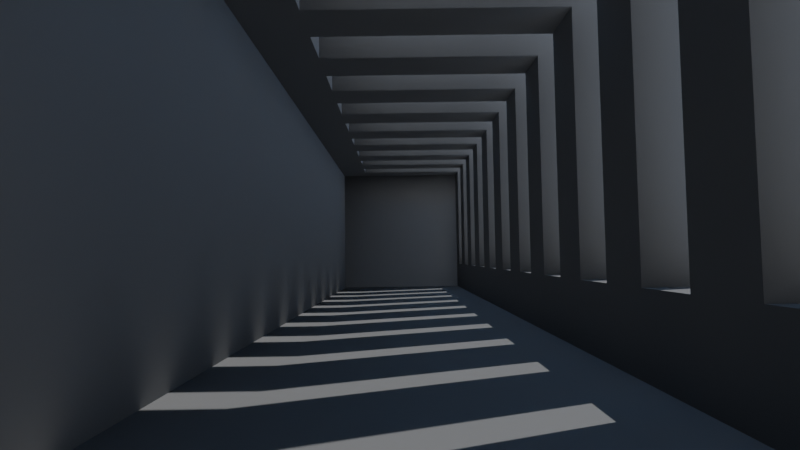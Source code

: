 # Source: museum.blend  (saved by Blender 3.6.13; exported with 4.5.12 LTS)
import bpy
from mathutils import Matrix  # noqa: F401  (used for matrix-valued properties, if any)

bpy.ops.wm.read_factory_settings(use_empty=True)
scene = bpy.context.scene
scene.name = 'Scene'

# ---- collections
col_collection = bpy.data.collections.new('Collection'); scene.collection.children.link(col_collection)

# ---- images (referenced by path relative to the original .blend; pixels are not part of the script)
import os
ASSET_DIR = os.environ.get("B2B_ASSET_DIR", "")  # directory of the original .blend (textures are referenced by path, not embedded)
HERE = os.path.dirname(os.path.abspath(__file__))  # packed textures are extracted next to this script under _unpacked/

def load_image(name, relpath, width, height, colorspace="sRGB"):
    """Load a texture the original file referenced (path relative to the .blend, or extracted next to this script)."""
    p = next((c for c in (os.path.join(HERE, relpath), os.path.join(ASSET_DIR, relpath)) if relpath and os.path.exists(c)), "")
    if p:
        img = bpy.data.images.load(p, check_existing=True)
        img.name = name
    else:  # same state as the original file: an image datablock whose file is absent (Cycles renders it pink)
        img = bpy.data.images.new(name, width, height)
        img.source = "FILE"
        img.filepath = "//" + (relpath or name)
    img.colorspace_settings.name = colorspace
    return img
img_concrete_nrm_png = load_image('concrete_nrm.png', 'concrete_nrm.png', 1024, 1024, 'Non-Color')
img_concrete_diff_png = load_image('concrete_diff.png', 'concrete_diff.png', 1024, 1024, 'sRGB')

# ---- materials (node trees are filled in below, after node groups)
mat_material = bpy.data.materials.new('Material')
mat_material.alpha_threshold = 0.0
mat_material.roughness = 0.5
mat_material.line_color = (0.0, 0.0, 0.0, 1.0)

# ---- material node trees
mat_material.use_nodes = True; mat_material.node_tree.nodes.clear()
_N = mat_material.node_tree.nodes; _L = mat_material.node_tree.links
n0 = _N.new('ShaderNodeOutputMaterial'); n0.name = 'Material Output'; n0.location = (300, 300)
n1 = _N.new('ShaderNodeTexImage'); n1.name = 'Image Texture.001'; n1.location = (-517, -64)
n1.image = img_concrete_nrm_png
n2 = _N.new('ShaderNodeTexImage'); n2.name = 'Image Texture'; n2.location = (-403, 281)
n2.image = img_concrete_diff_png
n3 = _N.new('ShaderNodeBsdfPrincipled'); n3.name = 'Principled BSDF'; n3.location = (10, 300)
n3.distribution = 'GGX'
n3.subsurface_method = 'RANDOM_WALK_SKIN'
n3.inputs[0].default_value = (0.4146, 0.4146, 0.4146, 1.0)
n3.inputs[2].default_value = 1.0
n3.inputs[3].default_value = 1.45
n3.inputs[13].default_value = 0.0
n3.inputs[27].default_value = (0.0, 0.0, 0.0, 1.0)
n3.inputs[28].default_value = 1.0
n4 = _N.new('ShaderNodeNormalMap'); n4.name = 'Normal Map'; n4.location = (-227, -98)
_L.new(n3.outputs[0], n0.inputs[0])
_L.new(n1.outputs[0], n4.inputs[1])
_L.new(n4.outputs[0], n3.inputs[5])
n0.is_active_output = True

# ---- world
world_world = bpy.data.worlds.new('World'); scene.world = world_world
world_world.use_nodes = True; world_world.node_tree.nodes.clear()
_N = world_world.node_tree.nodes; _L = world_world.node_tree.links
n0 = _N.new('ShaderNodeOutputWorld'); n0.name = 'World Output'; n0.location = (300, 300)
n1 = _N.new('ShaderNodeBackground'); n1.name = 'Background'; n1.location = (10, 300)
n1.inputs[0].default_value = (0.2178, 0.4219, 0.723, 1.0)
_L.new(n1.outputs[0], n0.inputs[0])
n0.is_active_output = True
world_world.color = (0.05088, 0.05088, 0.05088)
world_world.use_sun_shadow = False
world_world.sun_shadow_jitter_overblur = 0.0

# ---- cameras
cam_camera_001 = bpy.data.cameras.new('Camera.001')
cam_camera_001.lens = 25.0

# ---- lights
light_sun = bpy.data.lights.new('Sun', 'SUN')
light_sun.transmission_factor = 0.0
light_sun.energy = 5.0

# ---- meshes
me_cube_001 = bpy.data.meshes.new('Cube.001')
me_cube_001.from_pydata([(-6.0, -10.0, -6.0), (-6.0, -10.0, 10.0), (-10.0, 10.0, -10.0), (-6.0, 6.0, 10.0), (86.0, -10.0, -6.0), (86.0, -10.0, 10.0), (90.0, 10.0, -10.0), (86.0, 6.0, 10.0), (-10.0, -10.0, -10.0), (-10.0, -10.0, 10.0), (-10.0, 10.0, 10.0), (90.0, 10.0, 10.0), (90.0, -10.0, 10.0), (90.0, -10.0, -10.0), (-6.0, -10.0, 14.0), (-6.0, 6.0, 14.0), (86.0, -10.0, 14.0), (86.0, 6.0, 14.0), (-6.0, -14.0, -6.0), (-6.0, -14.0, 10.0), (86.0, -14.0, -6.0), (86.0, -14.0, 10.0), (-6.0, -14.0, 14.0), (86.0, -14.0, 14.0), (-6.0, -14.0, -10.0), (86.0, -14.0, -10.0), (90.0, -10.0, 14.0), (90.0, 6.0, 14.0), (90.0, -14.0, -6.0), (90.0, -14.0, 10.0), (90.0, -14.0, 14.0), (90.0, -14.0, -10.0), (-10.0, -10.0, 14.0), (-10.0, 6.0, 14.0), (-10.0, -14.0, -6.0), (-10.0, -14.0, 10.0), (-10.0, -14.0, 14.0), (-10.0, -14.0, -10.0), (-6.0, 10.0, 14.0), (86.0, 10.0, 14.0), (90.0, 10.0, 14.0), (-10.0, 10.0, 14.0)], [], [(8, 2, 10, 9), (2, 6, 11, 10), (6, 13, 12, 11), (2, 8, 13, 6), (1, 0, 8, 9), (3, 1, 9, 10), (7, 3, 10, 11), (5, 7, 11, 12), (4, 5, 12, 13), (0, 4, 13, 8), (7, 5, 16, 17), (3, 7, 17, 15), (1, 3, 15, 14), (1, 14, 22, 19), (4, 0, 18, 20), (16, 5, 21, 23), (5, 4, 20, 21), (0, 1, 19, 18), (20, 18, 24, 25), (17, 16, 26, 27), (16, 23, 30, 26), (23, 21, 29, 30), (20, 25, 31, 28), (21, 20, 28, 29), (22, 14, 32, 36), (14, 15, 33, 32), (19, 22, 36, 35), (24, 18, 34, 37), (18, 19, 35, 34), (33, 15, 38, 41), (17, 27, 40, 39), (15, 17, 39, 38)])
_uv = me_cube_001.uv_layers.new(name='UVMap')
_uv.uv.foreach_set('vector', [-1.265, 2.647, -2.0, 2.647, -2.0, 1.912, -1.265, 1.912, 0.5, -1.765, 0.5, 1.912, -0.2353, 1.912, -0.2353, -1.765, -0.5294, 2.647, -1.265, 2.647, -1.265, 1.912, -0.5294, 1.912, 1.235, 1.912, 0.5, 1.912, 0.5, -1.765, 1.235, -1.765, 1.235, 1.765, 1.824, 1.765, 1.971, 1.912, 1.235, 1.912, 2.559, -1.618, 1.971, -1.618, 1.971, -1.765, 2.706, -1.765, 2.559, 1.765, 2.559, -1.618, 2.706, -1.765, 2.706, 1.912, 1.971, 1.765, 2.559, 1.765, 2.706, 1.912, 1.971, 1.912, 1.824, -1.618, 1.235, -1.618, 1.235, -1.765, 1.971, -1.765, 1.824, 1.765, 1.824, -1.618, 1.971, -1.765, 1.971, 1.912, -0.3824, 1.912, -0.3824, 2.5, -0.5294, 2.5, -0.5294, 1.912, 2.853, -1.765, 2.853, 1.618, 2.706, 1.618, 2.706, -1.765, 0.7941, 2.059, 0.2059, 2.059, 0.2059, 1.912, 0.7941, 1.912, 0.7941, 2.059, 0.7941, 1.912, 0.9412, 1.912, 0.9412, 2.059, 3.0, -1.765, 3.0, 1.618, 2.853, 1.618, 2.853, -1.765, -0.5294, 2.5, -0.3824, 2.5, -0.3824, 2.647, -0.5294, 2.647, -0.3824, 2.5, 0.2059, 2.5, 0.2059, 2.647, -0.3824, 2.647, 0.7941, 2.647, 0.7941, 2.059, 0.9412, 2.059, 0.9412, 2.647, -1.265, 1.765, -1.265, -1.618, -1.118, -1.618, -1.118, 1.765, -0.3824, -1.618, -0.9706, -1.618, -0.9706, -1.765, -0.3824, -1.765, -0.9706, -1.618, -1.118, -1.618, -1.118, -1.765, -0.9706, -1.765, -2.0, 1.765, -1.853, 1.765, -1.853, 1.912, -2.0, 1.912, -1.265, 1.765, -1.118, 1.765, -1.118, 1.912, -1.265, 1.912, -1.853, 1.765, -1.265, 1.765, -1.265, 1.912, -1.853, 1.912, -1.118, 1.765, -0.9706, 1.765, -0.9706, 1.912, -1.118, 1.912, -0.9706, 1.765, -0.3824, 1.765, -0.3824, 1.912, -0.9706, 1.912, -1.853, -1.618, -2.0, -1.618, -2.0, -1.765, -1.853, -1.765, -1.118, -1.618, -1.265, -1.618, -1.265, -1.765, -1.118, -1.765, -1.265, -1.618, -1.853, -1.618, -1.853, -1.765, -1.265, -1.765, -0.3824, 1.912, -0.3824, 1.765, -0.2353, 1.765, -0.2353, 1.912, -0.3824, -1.618, -0.3824, -1.765, -0.2353, -1.765, -0.2353, -1.618, -0.3824, 1.765, -0.3824, -1.618, -0.2353, -1.618, -0.2353, 1.765])
me_cube_001.materials.append(mat_material)
me_cube_001.update()
me_cube_002 = bpy.data.meshes.new('Cube.002')
me_cube_002.from_pydata([(-6.0, -10.0, -6.0), (-6.0, -10.0, 10.0), (-6.0, 6.0, 10.0), (-6.0, -10.0, 14.0), (-6.0, 6.0, 14.0), (-6.0, -14.0, -6.0), (-6.0, -14.0, 10.0), (-6.0, -14.0, 14.0), (-10.0, -10.0, 14.0), (-10.0, 6.0, 14.0), (-10.0, -14.0, -6.0), (-10.0, -14.0, 10.0), (-10.0, -14.0, 14.0), (-10.0, -10.0, -6.0), (-10.0, -10.0, 10.0), (-10.0, 6.0, 10.0)], [], [(1, 2, 4, 3), (1, 3, 7, 6), (0, 1, 6, 5), (7, 3, 8, 12), (3, 4, 9, 8), (6, 7, 12, 11), (5, 6, 11, 10), (2, 1, 14, 15), (1, 0, 13, 14), (9, 15, 14, 8), (11, 12, 8, 14), (11, 14, 13, 10)])
_uv = me_cube_002.uv_layers.new(name='UVMap')
_uv.uv.foreach_set('vector', [0.3, -0.3, -0.5, -0.3, -0.5, -0.5, 0.3, -0.5, 0.3, -0.3, 0.3, -0.5, 0.5, -0.5, 0.5, -0.3, 0.3, 0.5, 0.3, -0.3, 0.5, -0.3, 0.5, 0.5, 0.5, -0.5, 0.7, -0.5, 0.7, -0.3, 0.5, -0.3, 0.7, -0.5, 1.5, -0.5, 1.5, -0.3, 0.7, -0.3, 0.7, -0.1, 0.5, -0.1, 0.5, -0.3, 0.7, -0.3, 1.5, -0.1, 0.7, -0.1, 0.7, -0.3, 1.5, -0.3, 1.3, 0.1, 0.5, 0.1, 0.5, -0.1, 1.3, -0.1, -0.3, 1.1, 0.5, 1.1, 0.5, 1.3, -0.3, 1.3, -0.5, 0.5, -0.3, 0.5, -0.3, 1.3, -0.5, 1.3, -0.3, 1.5, -0.5, 1.5, -0.5, 1.3, -0.3, 1.3, -0.3, 1.5, -0.3, 1.3, 0.5, 1.3, 0.5, 1.5])
me_cube_002.materials.append(mat_material)
me_cube_002.update()

# ---- objects
ob_cube = bpy.data.objects.new('Cube', me_cube_001)
ob_cube_001 = bpy.data.objects.new('Cube.001', me_cube_002)
ob_sun = bpy.data.objects.new('Sun', light_sun)
ob_camera = bpy.data.objects.new('Camera', cam_camera_001)

# ---- transforms, parenting, visibility, modifiers, constraints
ob_cube.location = (0.0, 0.0, 0.0)
ob_cube_001.location = (8.0, 0.0, 0.0)
_m = ob_cube_001.modifiers.new('Array', 'ARRAY')
_m.count = 11
_m.use_constant_offset = True
_m.constant_offset_displace = (8.0, 0.0, 0.0)
_m.use_relative_offset = False
_m.offset_u = 0.2817
_m.offset_v = 0.6948
ob_sun.location = (33.0, -35.0, 25.0)
ob_sun.rotation_euler = (0.733, 0.09981, 0.2902)
ob_camera.location = (-9.878, 0.3461, -4.474)
ob_camera.rotation_euler = (1.626, 0.01493, -1.572)
ob_camera.scale = (1.0, 1.0, 1.0)

# ---- collection membership
col_collection.objects.link(ob_cube)
col_collection.objects.link(ob_cube_001)
col_collection.objects.link(ob_sun)
col_collection.objects.link(ob_camera)

# ---- scene / render settings (as saved in the file)
scene.camera = ob_camera
scene.frame_start = 1; scene.frame_end = 250; scene.frame_set(1)
scene.render.engine = 'CYCLES'
scene.cycles.feature_set = 'EXPERIMENTAL'
scene.cycles.sampling_pattern = 'TABULATED_SOBOL'
scene.eevee.use_gtao = True
scene.eevee.use_raytracing = True
scene.view_settings.view_transform = 'Filmic'
bpy.context.view_layer.update()

